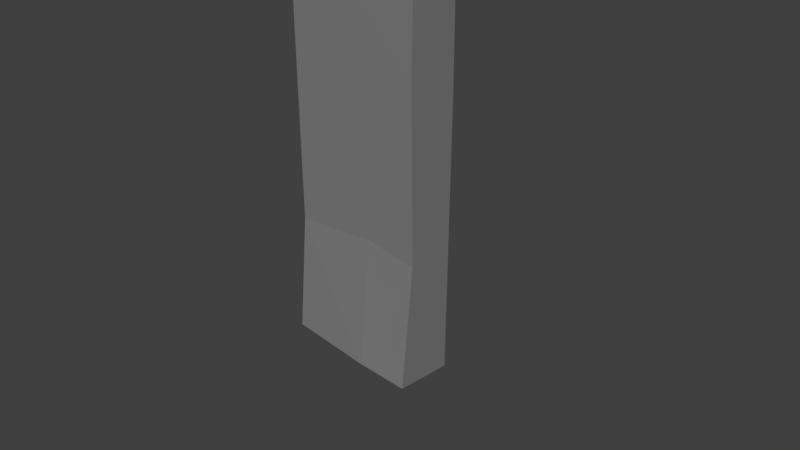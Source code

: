 # Source: Wall_big_x05_01.blend  (saved by Blender 2.79.0; exported with 4.5.12 LTS)
import bpy
from mathutils import Matrix  # noqa: F401  (used for matrix-valued properties, if any)

bpy.ops.wm.read_factory_settings(use_empty=True)
scene = bpy.context.scene
scene.name = 'Scene'

# ---- collections
col_collection_1 = bpy.data.collections.new('Collection 1'); scene.collection.children.link(col_collection_1)

# ---- materials (node trees are filled in below, after node groups)
mat_m_mixed_stone_wall_02 = bpy.data.materials.new('M_Mixed_stone_wall_02')
mat_m_mixed_stone_wall_02.alpha_threshold = 0.0
mat_m_mixed_stone_wall_02.diffuse_color = (0.2159, 0.2159, 0.2159, 1.0)
mat_m_mixed_stone_wall_02.roughness = 0.5

# ---- material node trees
mat_m_mixed_stone_wall_02.use_nodes = True; mat_m_mixed_stone_wall_02.node_tree.nodes.clear()
_N = mat_m_mixed_stone_wall_02.node_tree.nodes; _L = mat_m_mixed_stone_wall_02.node_tree.links
n0 = _N.new('ShaderNodeOutputMaterial'); n0.name = 'Material Output'; n0.location = (1200, 880)
n0.label = 'Material Out'
n1 = _N.new('ShaderNodeAddShader'); n1.name = 'Add Shader'; n1.location = (1000, 880)
n1.label = 'Shader Add Refl'
n2 = _N.new('ShaderNodeAddShader'); n2.name = 'Add Shader.001'; n2.location = (800, 880)
n2.label = 'Shader Add Spec'
n3 = _N.new('ShaderNodeBsdfRefraction'); n3.name = 'Refraction BSDF'; n3.location = (1200, 220)
n3.label = 'Refl BSDF'
n3.mute = True
n4 = _N.new('ShaderNodeMix'); n4.name = 'Mix'; n4.location = (1000, 220)
n4.label = 'Mix Color/Refl'
n4.data_type = 'RGBA'
n4.blend_type = 'MULTIPLY'
n4.inputs[0].default_value = 1.0
n4.inputs[6].default_value = (1.0, 1.0, 1.0, 1.0)
n4.inputs[7].default_value = (0.0, 0.0, 0.0, 0.0)
n5 = _N.new('ShaderNodeMixShader'); n5.name = 'Mix Shader'; n5.location = (600, 880)
n5.label = 'Shader Mix Alpha'
n6 = _N.new('ShaderNodeBsdfTransparent'); n6.name = 'Transparent BSDF'; n6.location = (400, 880)
n6.label = 'Alpha BSDF'
n6.mute = True
n7 = _N.new('ShaderNodeMix'); n7.name = 'Mix.001'; n7.location = (200, 1100)
n7.label = 'Mix Color/Alpha'
n7.data_type = 'RGBA'
n7.blend_type = 'MULTIPLY'
n7.inputs[0].default_value = 1.0
n7.inputs[6].default_value = (1.0, 1.0, 1.0, 1.0)
n7.inputs[7].default_value = (1.0, 1.0, 1.0, 1.0)
n8 = _N.new('ShaderNodeBsdfDiffuse'); n8.name = 'Diffuse BSDF'; n8.location = (400, 660)
n8.label = 'Diff BSDF'
n9 = _N.new('ShaderNodeMix'); n9.name = 'Mix.002'; n9.location = (200, 660)
n9.label = 'Mix Color/Diffuse'
n9.data_type = 'RGBA'
n9.blend_type = 'MULTIPLY'
n9.inputs[0].default_value = 1.0
n9.inputs[6].default_value = (0.2159, 0.2159, 0.2159, 1.0)
n9.inputs[7].default_value = (1.0, 1.0, 1.0, 1.0)
n10 = _N.new('ShaderNodeBsdfAnisotropic'); n10.name = 'Glossy BSDF'; n10.location = (400, 220)
n10.label = 'Spec BSDF'
n10.distribution = 'GGX'
n11 = _N.new('ShaderNodeMix'); n11.name = 'Mix.003'; n11.location = (200, 220)
n11.label = 'Mix Color/Spec'
n11.data_type = 'RGBA'
n11.blend_type = 'MULTIPLY'
n11.inputs[0].default_value = 1.0
n11.inputs[6].default_value = (0.1, 0.1, 0.1, 1.0)
n11.inputs[7].default_value = (0.0, 0.0, 0.0, 1.0)
n12 = _N.new('ShaderNodeMix'); n12.name = 'Mix.004'; n12.location = (200, 0)
n12.label = 'Mix Color/Hardness'
n12.data_type = 'RGBA'
n12.blend_type = 'MULTIPLY'
n12.inputs[0].default_value = 1.0
n12.inputs[6].default_value = (3.95, 3.95, 3.95, 3.95)
n12.inputs[7].default_value = (1.0, 1.0, 1.0, 1.0)
n13 = _N.new('ShaderNodeNormalMap'); n13.name = 'Normal Map'; n13.location = (200, 440)
n13.label = 'Normal/Map'
n13.mute = True
n14 = _N.new('ShaderNodeMix'); n14.name = 'Mix.005'; n14.location = (1000, 660)
n14.label = 'Bump/Map'
n14.mute = True
n14.data_type = 'RGBA'
n14.blend_type = 'MULTIPLY'
n14.inputs[0].default_value = 1.0
n14.inputs[6].default_value = (1.0, 1.0, 1.0, 1.0)
n14.inputs[7].default_value = (0.0, 0.0, 0.0, 1.0)
n15 = _N.new('ShaderNodeTexCoord'); n15.name = 'Texture Coordinate'; n15.location = (-600, 660)
n15.label = 'Texture Coords'
n16 = _N.new('ShaderNodeDisplacement'); n16.name = 'Displacement'; n16.location = (0, 0)
n16.inputs[1].default_value = 0.0
n16.inputs[2].default_value = 0.1
n17 = _N.new('ShaderNodeMath'); n17.name = 'Math'; n17.location = (0, 0)
n17.operation = 'POWER'
_L.new(n1.outputs[0], n0.inputs[0])
_L.new(n2.outputs[0], n1.inputs[0])
_L.new(n3.outputs[0], n1.inputs[1])
_L.new(n4.outputs[2], n3.inputs[0])
_L.new(n5.outputs[0], n2.inputs[0])
_L.new(n6.outputs[0], n5.inputs[1])
_L.new(n7.outputs[2], n5.inputs[0])
_L.new(n8.outputs[0], n5.inputs[2])
_L.new(n9.outputs[2], n8.inputs[0])
_L.new(n10.outputs[0], n2.inputs[1])
_L.new(n11.outputs[2], n10.inputs[0])
_L.new(n13.outputs[0], n8.inputs[2])
_L.new(n13.outputs[0], n10.inputs[4])
_L.new(n13.outputs[0], n3.inputs[3])
_L.new(n14.outputs[2], n16.inputs[0])
_L.new(n16.outputs[0], n0.inputs[2])
_L.new(n12.outputs[2], n17.inputs[0])
_L.new(n17.outputs[0], n10.inputs[1])
n0.is_active_output = True

# ---- world
world_world = bpy.data.worlds.new('World'); scene.world = world_world
world_world.color = (0.05088, 0.05088, 0.05088)
world_world.use_sun_shadow = False
world_world.sun_shadow_jitter_overblur = 0.0
world_world.cycles.sampling_method = 'MANUAL'

# ---- cameras
cam_camera = bpy.data.cameras.new('Camera')
cam_camera.clip_end = 100.0
cam_camera.lens = 35.0
cam_camera.sensor_width = 32.0
cam_camera.sensor_height = 18.0
cam_camera.ortho_scale = 7.314
cam_camera.dof.focus_distance = 0.0

# ---- meshes
me_untitled = bpy.data.meshes.new('Untitled')
me_untitled.from_pydata([(-102.6, 38.26, -139.7), (-103.3, 38.01, 131.1), (-102.9, 37.93, 433.3), (102.6, -22.21, 29.18), (102.3, -22.7, 433.2), (102.5, 39.84, 230.8), (25.44, -40.74, -138.3), (102.2, -38.09, -138.1), (27.58, -23.81, 37.95), (102.3, -25.34, 258.2), (-103.0, -37.23, -139.0), (-102.4, -23.01, 22.68), (-102.9, -23.22, 433.0), (102.2, 38.07, 433.3), (102.5, 37.6, -139.3), (-12.65, 38.87, 341.3)], [], [(11, 1, 10), (1, 11, 12), (2, 1, 12), (14, 5, 3), (12, 13, 2), (14, 7, 0), (1, 15, 0), (15, 5, 14), (15, 1, 2), (15, 2, 13), (5, 15, 13), (11, 8, 12), (12, 8, 9), (1, 0, 10), (3, 7, 14), (5, 9, 3), (4, 9, 5), (5, 13, 4), (13, 12, 4), (0, 7, 6), (0, 6, 10), (15, 14, 0), (6, 11, 10), (11, 6, 8), (7, 8, 6), (7, 3, 8), (3, 9, 8), (12, 9, 4)])
_uv = me_untitled.uv_layers.new(name='UVmap_0')
_uv.uv.foreach_set('vector', [1.534, 2.305, 1.407, 2.535, 1.55, 1.962, 1.407, 2.535, 1.534, 2.305, 1.534, 3.174, 1.406, 3.171, 1.407, 2.535, 1.534, 3.174, 2.124, 1.976, 2.101, 2.749, 1.98, 2.326, 1.534, 3.174, 1.969, 3.308, 1.539, 3.3, 1.977, 1.803, 1.978, 1.967, 1.552, 1.809, 1.407, 2.535, 1.226, 2.949, 1.396, 1.966, 1.226, 2.949, 0.9783, 2.744, 0.9725, 1.972, 1.226, 2.949, 1.407, 2.535, 1.406, 3.171, 1.226, 2.949, 1.406, 3.171, 0.9735, 3.173, 0.9783, 2.744, 1.226, 2.949, 0.9735, 3.173, 1.534, 2.305, 1.801, 2.321, 1.534, 3.174, 1.534, 3.174, 1.801, 2.321, 1.954, 2.805, 1.407, 2.535, 1.396, 1.966, 1.55, 1.962, 1.98, 2.326, 1.978, 1.967, 2.124, 1.976, 2.101, 2.749, 1.954, 2.805, 1.98, 2.326, 1.971, 3.177, 1.954, 2.805, 2.101, 2.749, 2.101, 2.749, 2.095, 3.174, 1.971, 3.177, 1.969, 3.308, 1.534, 3.174, 1.971, 3.177, 1.552, 1.809, 1.978, 1.967, 1.829, 1.972, 1.552, 1.809, 1.829, 1.972, 1.55, 1.962, 1.226, 2.949, 0.9725, 1.972, 1.396, 1.966, 1.829, 1.972, 1.534, 2.305, 1.55, 1.962, 1.534, 2.305, 1.829, 1.972, 1.801, 2.321, 1.978, 1.967, 1.801, 2.321, 1.829, 1.972, 1.978, 1.967, 1.98, 2.326, 1.801, 2.321, 1.98, 2.326, 1.954, 2.805, 1.801, 2.321, 1.534, 3.174, 1.954, 2.805, 1.971, 3.177])
_uv.active_render = True
_uv = me_untitled.uv_layers.new(name='LightMapUV')
_uv.uv.foreach_set('vector', [0.4873, 0.3368, 0.3805, 0.4865, 0.5012, 0.1125, 0.3805, 0.4865, 0.4873, 0.3368, 0.4875, 0.9038, 0.3792, 0.9027, 0.3805, 0.4865, 0.4875, 0.9038, 0.9893, 0.1213, 0.9702, 0.6263, 0.8666, 0.3497, 0.4875, 0.9038, 0.8571, 0.9919, 0.4922, 0.9864, 0.8641, 0.00795, 0.8648, 0.1157, 0.5036, 0.01179, 0.3805, 0.4865, 0.2264, 0.7568, 0.371, 0.1145, 0.2264, 0.7568, 0.01643, 0.6229, 0.01158, 0.1189, 0.2264, 0.7568, 0.3805, 0.4865, 0.3792, 0.9027, 0.2264, 0.7568, 0.3792, 0.9027, 0.01244, 0.9044, 0.01643, 0.6229, 0.2264, 0.7568, 0.01244, 0.9044, 0.4873, 0.3368, 0.7147, 0.3475, 0.4875, 0.9038, 0.4875, 0.9038, 0.7147, 0.3475, 0.8443, 0.6633, 0.3805, 0.4865, 0.371, 0.1145, 0.5012, 0.1125, 0.8666, 0.3497, 0.8648, 0.1157, 0.9893, 0.1213, 0.9702, 0.6263, 0.8443, 0.6633, 0.8666, 0.3497, 0.8581, 0.9061, 0.8443, 0.6633, 0.9702, 0.6263, 0.9702, 0.6263, 0.9637, 0.904, 0.8581, 0.9061, 0.8571, 0.9919, 0.4875, 0.9038, 0.8581, 0.9061, 0.5036, 0.01179, 0.8648, 0.1157, 0.7381, 0.1189, 0.5036, 0.01179, 0.7381, 0.1189, 0.5012, 0.1125, 0.2264, 0.7568, 0.01158, 0.1189, 0.371, 0.1145, 0.7381, 0.1189, 0.4873, 0.3368, 0.5012, 0.1125, 0.4873, 0.3368, 0.7381, 0.1189, 0.7147, 0.3475, 0.8648, 0.1157, 0.7147, 0.3475, 0.7381, 0.1189, 0.8648, 0.1157, 0.8666, 0.3497, 0.7147, 0.3475, 0.8666, 0.3497, 0.8443, 0.6633, 0.7147, 0.3475, 0.4875, 0.9038, 0.8443, 0.6633, 0.8581, 0.9061])
me_untitled.materials.append(mat_m_mixed_stone_wall_02)
me_untitled.use_remesh_preserve_volume = False
me_untitled.use_remesh_preserve_attributes = False
me_untitled.use_mirror_vertex_groups = False
me_untitled.update()
me_untitled.normals_split_custom_set([tuple(v) for v in zip(*[iter([-0.9996, -0.02611, 0.006068, -0.9996, -0.02611, 0.006068, -0.9996, -0.02611, 0.006068, -0.9999, -0.01316, -0.001224, -0.9999, -0.01316, -0.001224, -0.9999, -0.01316, -0.001224, -1.0, -0.0007767, 0.001288, -1.0, -0.0007767, 0.001288, -1.0, -0.0007767, 0.001288, 1.0, 0.001396, 6.103e-05, 1.0, 0.001396, 6.103e-05, 1.0, 0.001396, 6.103e-05, -0.0002156, -0.005178, 1.0, -0.0002156, -0.005178, 1.0, -0.0002156, -0.005178, 1.0, 0.001507, -0.01644, -0.9999, 0.001507, -0.01644, -0.9999, 0.001507, -0.01644, -0.9999, -0.01161, 0.9999, 0.0009187, -0.01161, 0.9999, 0.0009187, -0.01161, 0.9999, 0.0009187, -0.01427, 0.9999, -0.006051, -0.01427, 0.9999, -0.006051, -0.01427, 0.9999, -0.006051, -0.01008, 0.9999, 0.0002619, -0.01008, 0.9999, 0.0002619, -0.01008, 0.9999, 0.0002619, -0.0006632, 1.0, 0.009506, -0.0006632, 1.0, 0.009506, -0.0006632, 1.0, 0.009506, -6.376e-05, 1.0, 0.008758, -6.376e-05, 1.0, 0.008758, -6.376e-05, 1.0, 0.008758, -0.006137, -1.0, -0.00052, -0.006137, -1.0, -0.00052, -0.006137, -1.0, -0.00052, -0.01264, -0.9999, -0.002667, -0.01264, -0.9999, -0.002667, -0.01264, -0.9999, -0.002667, -1.0, 0.004984, -0.002596, -1.0, 0.004984, -0.002596, -1.0, 0.004984, -0.002596, 1.0, -0.003896, -0.001818, 1.0, -0.003896, -0.001818, 1.0, -0.003896, -0.001818, 1.0, -0.00266, 0.00131, 1.0, -0.00266, 0.00131, 1.0, -0.00266, 0.00131, 1.0, -0.003293, -0.0001932, 1.0, -0.003293, -0.0001932, 1.0, -0.003293, -0.0001932, 1.0, 0.002178, 0.001497, 1.0, 0.002178, 0.001497, 1.0, 0.002178, 0.001497, -0.001266, -0.001662, 1.0, -0.001266, -0.001662, 1.0, -0.001266, -0.001662, 1.0, 0.003295, -0.01164, -0.9999, 0.003295, -0.01164, -0.9999, 0.003295, -0.01164, -0.9999, 0.005078, -0.008753, -0.9999, 0.005078, -0.008753, -0.9999, 0.005078, -0.008753, -0.9999, 0.003233, 1.0, -0.001858, 0.003233, 1.0, -0.001858, 0.003233, 1.0, -0.001858, -0.02764, -0.9958, 0.08773, -0.02764, -0.9958, 0.08773, -0.02764, -0.9958, 0.08773, -0.01742, -0.9952, 0.09578, -0.01742, -0.9952, 0.09578, -0.01742, -0.9952, 0.09578, 0.03398, -0.9949, 0.09512, 0.03398, -0.9949, 0.09512, 0.03398, -0.9949, 0.09512, 0.03225, -0.995, 0.0944, 0.03225, -0.995, 0.0944, 0.03225, -0.995, 0.0944, 0.01973, -0.9997, -0.01364, 0.01973, -0.9997, -0.01364, 0.01973, -0.9997, -0.01364, 0.002502, -0.9999, 0.01511, 0.002502, -0.9999, 0.01511, 0.002502, -0.9999, 0.01511])] * 3)])

# ---- objects
ob_wall_big_x05_01 = bpy.data.objects.new('Wall_big_x05_01', me_untitled)
ob_camera = bpy.data.objects.new('Camera', cam_camera)

# ---- transforms, parenting, visibility, modifiers, constraints
ob_wall_big_x05_01.location = (0.0, 0.0, 0.0)
ob_wall_big_x05_01.scale = (0.01, 0.01, 0.01)
ob_wall_big_x05_01.color = (0.8, 0.8, 0.8, 1.0)
ob_wall_big_x05_01.lineart.crease_threshold = 0.0
ob_camera.location = (7.481, -6.508, 5.344)
ob_camera.rotation_euler = (1.109, 0.0, 0.8149)
ob_camera.lock_rotations_4d = False
ob_camera.empty_display_type = 'ARROWS'
ob_camera.color = (0.0, 0.0, 0.0, 0.0)
ob_camera.display_type = 'WIRE'
ob_camera.lineart.crease_threshold = 0.0

# ---- collection membership
col_collection_1.objects.link(ob_wall_big_x05_01)
col_collection_1.objects.link(ob_camera)

# ---- scene / render settings (as saved in the file)
scene.camera = ob_camera
scene.frame_start = 1; scene.frame_end = 250; scene.frame_set(1)
scene.render.engine = 'CYCLES'
scene.render.resolution_percentage = 50
scene.render.fps = 30
scene.render.dither_intensity = 0.0
scene.cycles.use_denoising = False
scene.cycles.samples = 128
scene.cycles.sampling_pattern = 'TABULATED_SOBOL'
scene.cycles.use_adaptive_sampling = False
scene.cycles.use_light_tree = False
scene.cycles.blur_glossy = 0.0
scene.cycles.sample_clamp_indirect = 0.0
scene.view_settings.view_transform = 'Standard'
bpy.context.view_layer.update()

# ---- added for rendering (the .blend has no usable light): sun
light_auto_sun = bpy.data.lights.new('AutoSun', 'SUN')
light_auto_sun.energy = 3.0
light_auto_sun.angle = 0.0523599
ob_auto_sun = bpy.data.objects.new('AutoSun', light_auto_sun)
scene.collection.objects.link(ob_auto_sun)
ob_auto_sun.rotation_euler = (0.872665, 0.174533, 0.523599)
bpy.context.view_layer.update()
